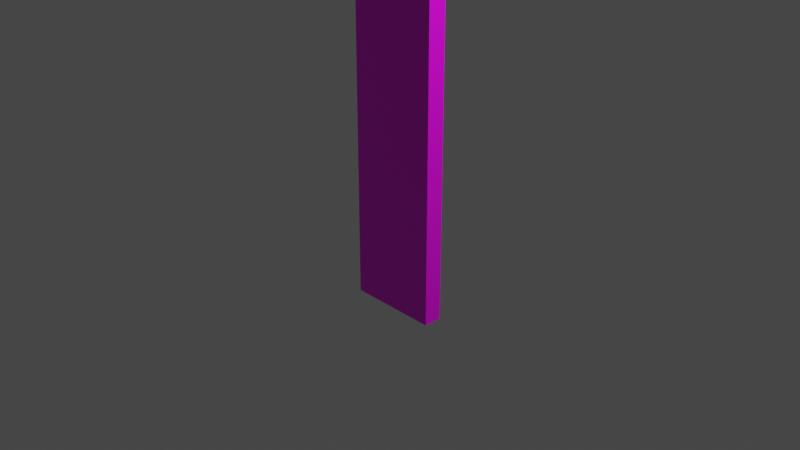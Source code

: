 # Source: real_elevators_elevator_door.blend  (saved by Blender 2.82.7; exported with 4.5.12 LTS)
import bpy
from mathutils import Matrix  # noqa: F401  (used for matrix-valued properties, if any)

bpy.ops.wm.read_factory_settings(use_empty=True)
scene = bpy.context.scene
scene.name = 'Scene'

# ---- collections
col_collection = bpy.data.collections.new('Collection'); scene.collection.children.link(col_collection)

# ---- images (referenced by path relative to the original .blend; pixels are not part of the script)
import os
ASSET_DIR = os.environ.get("B2B_ASSET_DIR", "")  # directory of the original .blend (textures are referenced by path, not embedded)
HERE = os.path.dirname(os.path.abspath(__file__))  # packed textures are extracted next to this script under _unpacked/

def load_image(name, relpath, width, height, colorspace="sRGB"):
    """Load a texture the original file referenced (path relative to the .blend, or extracted next to this script)."""
    p = next((c for c in (os.path.join(HERE, relpath), os.path.join(ASSET_DIR, relpath)) if relpath and os.path.exists(c)), "")
    if p:
        img = bpy.data.images.load(p, check_existing=True)
        img.name = name
    else:  # same state as the original file: an image datablock whose file is absent (Cycles renders it pink)
        img = bpy.data.images.new(name, width, height)
        img.source = "FILE"
        img.filepath = "//" + (relpath or name)
    img.colorspace_settings.name = colorspace
    return img
img_real_elevators_outer_doors_png = load_image('real_elevators_outer_doors.png', 'real_elevators_outer_doors.png', 1024, 1024, 'sRGB')

# ---- materials (node trees are filled in below, after node groups)
mat_material = bpy.data.materials.new('Material')
mat_material.alpha_threshold = 0.0
mat_material.use_transparent_shadow = False
mat_material.line_color = (0.0, 0.0, 0.0, 1.0)

# ---- material node trees
mat_material.use_nodes = True; mat_material.node_tree.nodes.clear()
_N = mat_material.node_tree.nodes; _L = mat_material.node_tree.links
n0 = _N.new('ShaderNodeOutputMaterial'); n0.name = 'Material Output'; n0.location = (300, 300)
n1 = _N.new('ShaderNodeBsdfPrincipled'); n1.name = 'Principled BSDF'; n1.location = (10, 300)
n1.distribution = 'GGX'
n1.subsurface_method = 'BURLEY'
n1.inputs[2].default_value = 0.4
n1.inputs[3].default_value = 1.45
n1.inputs[27].default_value = (0.0, 0.0, 0.0, 1.0)
n1.inputs[28].default_value = 1.0
n2 = _N.new('ShaderNodeTexImage'); n2.name = 'Image Texture'; n2.location = (-280, 280)
n2.image = img_real_elevators_outer_doors_png
n2.interpolation = 'Closest'
_L.new(n1.outputs[0], n0.inputs[0])
_L.new(n2.outputs[0], n1.inputs[0])
n0.is_active_output = True

# ---- world
world_world = bpy.data.worlds.new('World'); scene.world = world_world
world_world.use_nodes = True; world_world.node_tree.nodes.clear()
_N = world_world.node_tree.nodes; _L = world_world.node_tree.links
n0 = _N.new('ShaderNodeOutputWorld'); n0.name = 'World Output'; n0.location = (300, 300)
n1 = _N.new('ShaderNodeBackground'); n1.name = 'Background'; n1.location = (10, 300)
n1.inputs[0].default_value = (0.05088, 0.05088, 0.05088, 1.0)
_L.new(n1.outputs[0], n0.inputs[0])
n0.is_active_output = True
world_world.color = (0.05088, 0.05088, 0.05088)
world_world.use_sun_shadow = False
world_world.sun_shadow_jitter_overblur = 0.0

# ---- cameras
cam_camera = bpy.data.cameras.new('Camera')
cam_camera.clip_end = 100.0
cam_camera.ortho_scale = 7.314

# ---- lights
light_light = bpy.data.lights.new('Light', 'POINT')
light_light.transmission_factor = 0.0
light_light.energy = 1000.0
light_light.shadow_soft_size = 0.1
light_light.shadow_maximum_resolution = 0.006
light_light.use_absolute_resolution = True

# ---- meshes
me_cube = bpy.data.meshes.new('Cube')
me_cube.from_pydata([(0.1, 0.5, 2.0), (0.1, 0.5, -2.0), (0.1, -0.5, 2.0), (0.1, -0.5, -2.0), (-0.1, 0.5, 2.0), (-0.1, 0.5, -2.0), (-0.1, -0.5, 2.0), (-0.1, -0.5, -2.0)], [], [(0, 4, 6, 2), (3, 2, 6, 7), (7, 6, 4, 5), (5, 1, 3, 7), (1, 0, 2, 3), (5, 4, 0, 1)])
_uv = me_cube.uv_layers.new(name='UVMap')
_uv.uv.foreach_set('vector', [0.7021, 0.6444, 0.7645, 0.6444, 0.7645, 0.821, 0.7021, 0.821, 0.8126, 0.8019, 0.8126, 0.09579, 0.875, 0.09579, 0.875, 0.8019, 0.1883, 0.9996, 0.1883, -1.916e-05, 0.4377, -1.91e-05, 0.4377, 0.9996, 0.7645, 0.821, 0.7021, 0.821, 0.7021, 0.6444, 0.7645, 0.6444, 0.1883, 0.9996, 0.1883, -1.916e-05, 0.4377, -1.916e-05, 0.4377, 0.9996, 0.6571, 0.0001115, 0.6571, 0.9064, 0.5628, 0.9064, 0.5628, 0.0001115])
me_cube.materials.append(mat_material)
me_cube.use_remesh_preserve_volume = False
me_cube.use_remesh_preserve_attributes = False
me_cube.use_mirror_vertex_groups = False
me_cube.update()

# ---- objects
ob_cube = bpy.data.objects.new('Cube', me_cube)
ob_light = bpy.data.objects.new('Light', light_light)
ob_camera = bpy.data.objects.new('Camera', cam_camera)

# ---- transforms, parenting, visibility, modifiers, constraints
ob_cube.location = (0.0, 0.0, 1.0)
ob_cube.rotation_euler = (0.0, -0.0, -1.571)
ob_cube.lock_rotations_4d = False
ob_cube.empty_display_type = 'ARROWS'
ob_cube.lineart.crease_threshold = 0.0
ob_light.location = (4.076, 1.005, 5.904)
ob_light.rotation_euler = (0.6503, 0.05522, 1.866)
ob_light.lock_rotations_4d = False
ob_light.empty_display_type = 'ARROWS'
ob_light.color = (0.0, 0.0, 0.0, 0.0)
ob_light.lineart.crease_threshold = 0.0
ob_camera.location = (7.359, -6.926, 4.958)
ob_camera.rotation_euler = (1.109, 0.0, 0.8149)
ob_camera.lock_rotations_4d = False
ob_camera.empty_display_type = 'ARROWS'
ob_camera.color = (0.0, 0.0, 0.0, 0.0)
ob_camera.display_type = 'WIRE'
ob_camera.lineart.crease_threshold = 0.0

# ---- collection membership
col_collection.objects.link(ob_cube)
col_collection.objects.link(ob_light)
col_collection.objects.link(ob_camera)

# ---- scene / render settings (as saved in the file)
scene.camera = ob_camera
scene.frame_start = 1; scene.frame_end = 250; scene.frame_set(1)
scene.render.engine = 'BLENDER_EEVEE_NEXT'
scene.cycles.use_denoising = False
scene.cycles.samples = 128
scene.cycles.sampling_pattern = 'TABULATED_SOBOL'
scene.cycles.use_adaptive_sampling = False
scene.cycles.use_light_tree = False
scene.view_settings.view_transform = 'Filmic'
bpy.context.view_layer.update()
